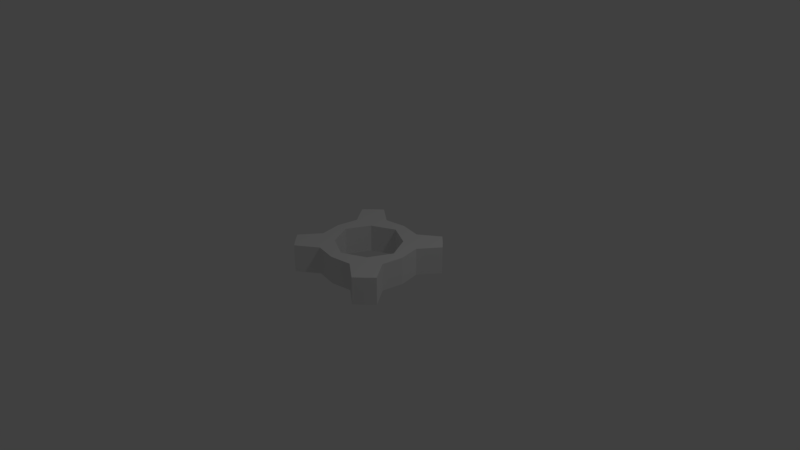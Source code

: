 # Source: Gear.blend  (saved by Blender 2.79.0; exported with 4.5.12 LTS)
import bpy
from mathutils import Matrix  # noqa: F401  (used for matrix-valued properties, if any)

bpy.ops.wm.read_factory_settings(use_empty=True)
scene = bpy.context.scene
scene.name = 'Scene'

# ---- collections
col_collection_1 = bpy.data.collections.new('Collection 1'); scene.collection.children.link(col_collection_1)

# ---- materials (node trees are filled in below, after node groups)
mat_material = bpy.data.materials.new('Material')
mat_material.alpha_threshold = 0.0
mat_material.use_transparent_shadow = False
mat_material.roughness = 0.5
mat_material.line_color = (0.0, 0.0, 0.0, 1.0)

# ---- material node trees

# ---- world
world_world = bpy.data.worlds.new('World'); scene.world = world_world
world_world.color = (0.05088, 0.05088, 0.05088)
world_world.use_sun_shadow = False
world_world.sun_shadow_jitter_overblur = 0.0
world_world.cycles.sampling_method = 'MANUAL'

# ---- cameras
cam_camera = bpy.data.cameras.new('Camera')
cam_camera.clip_end = 100.0
cam_camera.lens = 35.0
cam_camera.sensor_width = 32.0
cam_camera.sensor_height = 18.0
cam_camera.ortho_scale = 7.314
cam_camera.dof.focus_distance = 0.0
cam_camera.dof.aperture_fstop = 128.0

# ---- lights
light_lamp = bpy.data.lights.new('Lamp', 'POINT')
light_lamp.transmission_factor = 0.0
light_lamp.cutoff_distance = 30.0
light_lamp.energy = 100.0
light_lamp.shadow_buffer_clip_start = 1.001
light_lamp.shadow_soft_size = 0.1
light_lamp.shadow_maximum_resolution = 0.006
light_lamp.use_absolute_resolution = True

# ---- meshes
me_cube = bpy.data.meshes.new('Cube')
me_cube.from_pydata([(0.2873, -0.5695, 0.1867), (0.5577, -0.7686, 0.1867), (-0.5695, 0.2873, 0.1867), (-0.7686, 0.5577, 0.1867), (0.4734, -0.4734, 0.1867), (0.5695, -0.2873, 0.1867), (0.3097, -0.3097, 0.1867), (0.6656, -0.6656, 0.1867), (0.7686, -0.5577, 0.1867), (-0.4734, 0.4734, 0.1867), (-0.2873, 0.5695, 0.1867), (-0.3097, 0.3097, 0.1867), (-0.6656, 0.6656, 0.1867), (-0.5577, 0.7686, 0.1867), (0.2873, -0.5695, -0.1867), (0.2873, -0.5695, 0.0), (0.5577, -0.7686, -0.1867), (0.5577, -0.7686, 0.0), (-0.6656, -0.6656, 0.0), (-0.5695, 0.2873, -0.1867), (-0.5695, 0.2873, 0.0), (-0.7686, 0.5577, -0.1867), (-0.7686, 0.5577, 0.0), (0.4734, -0.4734, -0.1867), (0.3097, -0.3097, 0.0), (0.5695, -0.2873, -0.1867), (0.5695, -0.2873, 0.0), (0.3097, -0.3097, -0.1867), (0.6656, -0.6656, -0.1867), (0.7686, -0.5577, -0.1867), (0.7686, -0.5577, 0.0), (-0.4734, 0.4734, -0.1867), (-0.3097, 0.3097, 0.0), (0.6656, 0.6656, 0.0), (-0.2873, 0.5695, -0.1867), (-0.2873, 0.5695, 0.0), (-0.3097, 0.3097, -0.1867), (-0.6656, 0.6656, -0.1867), (-0.6656, 0.6656, 0.0), (-0.5577, 0.7686, -0.1867), (-0.5577, 0.7686, 0.0), (-0.2873, -0.5695, 0.1867), (0.0, -0.4646, 0.1867), (-0.5577, -0.7686, 0.1867), (0.0, -0.6194, 0.1867), (0.5695, 0.2873, 0.1867), (0.7686, 0.5577, 0.1867), (-0.4734, -0.4734, 0.1867), (-0.5695, -0.2873, 0.1867), (-0.3097, -0.3097, 0.1867), (-0.6656, -0.6656, 0.1867), (-0.7686, -0.5577, 0.1867), (0.4734, 0.4734, 0.1867), (0.2873, 0.5695, 0.1867), (0.3097, 0.3097, 0.1867), (0.0, 0.4646, 0.1867), (0.6656, 0.6656, 0.1867), (0.5577, 0.7686, 0.1867), (0.0, 0.6194, 0.1867), (-0.2873, -0.5695, -0.1867), (-0.2873, -0.5695, 0.0), (0.0, -0.4646, -0.1867), (-0.5577, -0.7686, -0.1867), (-0.5577, -0.7686, 0.0), (0.0, -0.4646, 0.0), (0.0, -0.6194, -0.1867), (0.0, -0.6194, 0.0), (0.6656, -0.6656, 0.0), (0.5695, 0.2873, -0.1867), (0.5695, 0.2873, 0.0), (0.7686, 0.5577, -0.1867), (0.7686, 0.5577, 0.0), (-0.4734, -0.4734, -0.1867), (-0.3097, -0.3097, 0.0), (-0.5695, -0.2873, -0.1867), (-0.5695, -0.2873, 0.0), (-0.3097, -0.3097, -0.1867), (-0.6656, -0.6656, -0.1867), (-0.7686, -0.5577, -0.1867), (-0.7686, -0.5577, 0.0), (0.4734, 0.4734, -0.1867), (0.3097, 0.3097, 0.0), (0.2873, 0.5695, -0.1867), (0.2873, 0.5695, 0.0), (0.3097, 0.3097, -0.1867), (0.0, 0.4646, -0.1867), (0.6656, 0.6656, -0.1867), (0.5577, 0.7686, -0.1867), (0.5577, 0.7686, 0.0), (0.0, 0.4646, 0.0), (0.0, 0.6194, -0.1867), (0.0, 0.6194, 0.0), (-0.4646, 0.0, 0.1867), (-0.6194, 0.0, 0.1867), (0.4646, 0.0, 0.1867), (0.6194, 0.0, 0.1867), (-0.4646, 0.0, -0.1867), (-0.4646, 0.0, 0.0), (-0.6194, 0.0, -0.1867), (-0.6194, 0.0, 0.0), (0.4646, 0.0, -0.1867), (0.4646, 0.0, 0.0), (0.6194, 0.0, -0.1867), (0.6194, 0.0, 0.0)], [], [(42, 0, 4, 6), (17, 67, 7, 1), (64, 42, 6, 24), (44, 66, 15, 0), (42, 44, 0), (4, 0, 1, 7), (0, 15, 17, 1), (92, 11, 9, 2), (22, 3, 12, 38), (97, 32, 11, 92), (93, 2, 20, 99), (92, 2, 93), (9, 12, 3, 2), (2, 3, 22, 20), (94, 6, 4, 5), (30, 8, 7, 67), (101, 24, 6, 94), (95, 5, 26, 103), (94, 5, 95), (4, 7, 8, 5), (5, 8, 30, 26), (55, 10, 9, 11), (40, 38, 12, 13), (89, 55, 11, 32), (58, 91, 35, 10), (55, 58, 10), (9, 10, 13, 12), (10, 35, 40, 13), (61, 27, 23, 14), (17, 16, 28, 67), (64, 24, 27, 61), (65, 14, 15, 66), (61, 14, 65), (23, 28, 16, 14), (14, 16, 17, 15), (96, 19, 31, 36), (22, 38, 37, 21), (97, 96, 36, 32), (98, 99, 20, 19), (96, 98, 19), (31, 19, 21, 37), (19, 20, 22, 21), (100, 25, 23, 27), (30, 67, 28, 29), (101, 100, 27, 24), (102, 103, 26, 25), (100, 102, 25), (23, 25, 29, 28), (25, 26, 30, 29), (85, 36, 31, 34), (40, 39, 37, 38), (89, 32, 36, 85), (90, 34, 35, 91), (85, 34, 90), (31, 37, 39, 34), (34, 39, 40, 35), (42, 49, 47, 41), (63, 43, 50, 18), (64, 73, 49, 42), (44, 41, 60, 66), (42, 41, 44), (47, 50, 43, 41), (41, 43, 63, 60), (94, 45, 52, 54), (71, 33, 56, 46), (101, 94, 54, 81), (95, 103, 69, 45), (94, 95, 45), (52, 45, 46, 56), (45, 69, 71, 46), (92, 48, 47, 49), (79, 18, 50, 51), (97, 92, 49, 73), (93, 99, 75, 48), (92, 93, 48), (47, 48, 51, 50), (48, 75, 79, 51), (55, 54, 52, 53), (88, 57, 56, 33), (89, 81, 54, 55), (58, 53, 83, 91), (55, 53, 58), (52, 56, 57, 53), (53, 57, 88, 83), (61, 59, 72, 76), (63, 18, 77, 62), (64, 61, 76, 73), (65, 66, 60, 59), (61, 65, 59), (72, 59, 62, 77), (59, 60, 63, 62), (100, 84, 80, 68), (71, 70, 86, 33), (101, 81, 84, 100), (102, 68, 69, 103), (100, 68, 102), (80, 86, 70, 68), (68, 70, 71, 69), (96, 76, 72, 74), (79, 78, 77, 18), (97, 73, 76, 96), (98, 74, 75, 99), (96, 74, 98), (72, 77, 78, 74), (74, 78, 79, 75), (85, 82, 80, 84), (88, 33, 86, 87), (89, 85, 84, 81), (90, 91, 83, 82), (85, 90, 82), (80, 82, 87, 86), (82, 83, 88, 87)])
me_cube.materials.append(mat_material)
me_cube.use_remesh_preserve_volume = False
me_cube.use_remesh_preserve_attributes = False
me_cube.use_mirror_vertex_groups = False
me_cube.update()

# ---- objects
ob_cube = bpy.data.objects.new('Cube', me_cube)
ob_lamp = bpy.data.objects.new('Lamp', light_lamp)
ob_camera = bpy.data.objects.new('Camera', cam_camera)

# ---- transforms, parenting, visibility, modifiers, constraints
ob_cube.location = (0.0, 0.0, 0.0)
ob_cube.lock_rotations_4d = False
ob_cube.empty_display_type = 'ARROWS'
ob_cube.lineart.crease_threshold = 0.0
ob_lamp.location = (4.076, 1.005, 5.904)
ob_lamp.rotation_euler = (0.6503, 0.05522, 1.866)
ob_lamp.lock_rotations_4d = False
ob_lamp.empty_display_type = 'ARROWS'
ob_lamp.color = (0.0, 0.0, 0.0, 0.0)
ob_lamp.lineart.crease_threshold = 0.0
ob_camera.location = (7.481, -6.508, 5.344)
ob_camera.rotation_euler = (1.109, 0.0, 0.8149)
ob_camera.lock_rotations_4d = False
ob_camera.empty_display_type = 'ARROWS'
ob_camera.color = (0.0, 0.0, 0.0, 0.0)
ob_camera.display_type = 'WIRE'
ob_camera.lineart.crease_threshold = 0.0

# ---- collection membership
col_collection_1.objects.link(ob_cube)
col_collection_1.objects.link(ob_lamp)
col_collection_1.objects.link(ob_camera)

# ---- scene / render settings (as saved in the file)
scene.camera = ob_camera
scene.frame_start = 1; scene.frame_end = 250; scene.frame_set(1)
scene.render.engine = 'BLENDER_EEVEE_NEXT'
scene.render.resolution_percentage = 50
scene.render.dither_intensity = 0.0
scene.cycles.use_denoising = False
scene.cycles.samples = 128
scene.cycles.sampling_pattern = 'TABULATED_SOBOL'
scene.cycles.use_adaptive_sampling = False
scene.cycles.use_light_tree = False
scene.cycles.blur_glossy = 0.0
scene.cycles.sample_clamp_indirect = 0.0
scene.view_settings.view_transform = 'Standard'
bpy.context.view_layer.update()
